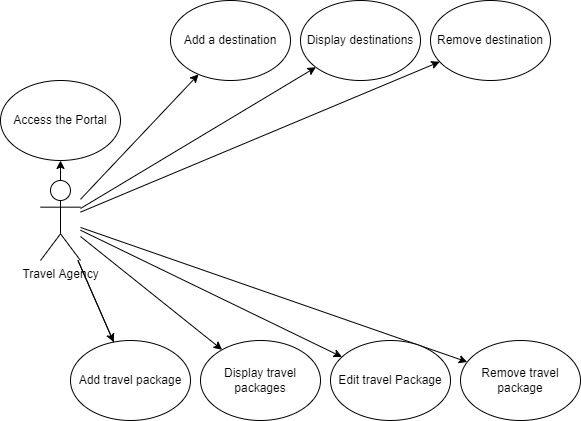

The diagram above was exported from draw.io. Its source (the exported page's mxGraphModel, read from the mxfile embedded in the PNG):
<mxGraphModel dx="2" dy="1" grid="1" gridSize="10" guides="1" tooltips="1" connect="1" arrows="1" fold="1" page="1" pageScale="1" pageWidth="827" pageHeight="1169" math="0" shadow="0">
  <root>
    <mxCell id="0" />
    <mxCell id="1" parent="0" />
    <mxCell id="HRPc3UZr4TcTrup8vjuW-3" style="rounded=0;orthogonalLoop=1;jettySize=auto;html=1;" edge="1" parent="1" source="HRPc3UZr4TcTrup8vjuW-1" target="HRPc3UZr4TcTrup8vjuW-2">
      <mxGeometry relative="1" as="geometry" />
    </mxCell>
    <mxCell id="HRPc3UZr4TcTrup8vjuW-11" value="" style="edgeStyle=none;rounded=0;orthogonalLoop=1;jettySize=auto;html=1;" edge="1" parent="1" source="HRPc3UZr4TcTrup8vjuW-1" target="HRPc3UZr4TcTrup8vjuW-14">
      <mxGeometry relative="1" as="geometry">
        <mxPoint x="542.3505845291462" y="318.9135739479127" as="targetPoint" />
      </mxGeometry>
    </mxCell>
    <mxCell id="HRPc3UZr4TcTrup8vjuW-17" style="edgeStyle=none;rounded=0;orthogonalLoop=1;jettySize=auto;html=1;" edge="1" parent="1" source="HRPc3UZr4TcTrup8vjuW-1" target="HRPc3UZr4TcTrup8vjuW-15">
      <mxGeometry relative="1" as="geometry" />
    </mxCell>
    <mxCell id="HRPc3UZr4TcTrup8vjuW-19" style="edgeStyle=none;rounded=0;orthogonalLoop=1;jettySize=auto;html=1;startArrow=none;" edge="1" parent="1" source="HRPc3UZr4TcTrup8vjuW-1" target="HRPc3UZr4TcTrup8vjuW-18">
      <mxGeometry relative="1" as="geometry" />
    </mxCell>
    <mxCell id="HRPc3UZr4TcTrup8vjuW-21" style="edgeStyle=none;rounded=0;orthogonalLoop=1;jettySize=auto;html=1;" edge="1" parent="1" source="HRPc3UZr4TcTrup8vjuW-1" target="HRPc3UZr4TcTrup8vjuW-20">
      <mxGeometry relative="1" as="geometry" />
    </mxCell>
    <mxCell id="HRPc3UZr4TcTrup8vjuW-23" style="edgeStyle=none;rounded=0;orthogonalLoop=1;jettySize=auto;html=1;" edge="1" parent="1" source="HRPc3UZr4TcTrup8vjuW-1" target="HRPc3UZr4TcTrup8vjuW-22">
      <mxGeometry relative="1" as="geometry" />
    </mxCell>
    <mxCell id="HRPc3UZr4TcTrup8vjuW-25" style="edgeStyle=none;rounded=0;orthogonalLoop=1;jettySize=auto;html=1;" edge="1" parent="1" source="HRPc3UZr4TcTrup8vjuW-1" target="HRPc3UZr4TcTrup8vjuW-24">
      <mxGeometry relative="1" as="geometry" />
    </mxCell>
    <mxCell id="HRPc3UZr4TcTrup8vjuW-1" value="Travel Agency" style="shape=umlActor;verticalLabelPosition=bottom;verticalAlign=top;html=1;outlineConnect=0;" vertex="1" parent="1">
      <mxGeometry x="80" y="360" width="40" height="80" as="geometry" />
    </mxCell>
    <mxCell id="HRPc3UZr4TcTrup8vjuW-2" value="Access the Portal" style="ellipse;whiteSpace=wrap;html=1;" vertex="1" parent="1">
      <mxGeometry x="40" y="260" width="120" height="80" as="geometry" />
    </mxCell>
    <mxCell id="HRPc3UZr4TcTrup8vjuW-5" style="edgeStyle=none;rounded=0;orthogonalLoop=1;jettySize=auto;html=1;" edge="1" parent="1" source="HRPc3UZr4TcTrup8vjuW-1" target="HRPc3UZr4TcTrup8vjuW-4">
      <mxGeometry relative="1" as="geometry" />
    </mxCell>
    <mxCell id="HRPc3UZr4TcTrup8vjuW-4" value="Add a destination" style="ellipse;whiteSpace=wrap;html=1;" vertex="1" parent="1">
      <mxGeometry x="210" y="180" width="120" height="80" as="geometry" />
    </mxCell>
    <mxCell id="HRPc3UZr4TcTrup8vjuW-14" value="Remove destination" style="ellipse;whiteSpace=wrap;html=1;" vertex="1" parent="1">
      <mxGeometry x="470" y="180" width="120" height="80" as="geometry" />
    </mxCell>
    <mxCell id="HRPc3UZr4TcTrup8vjuW-18" value="Remove travel package" style="ellipse;whiteSpace=wrap;html=1;" vertex="1" parent="1">
      <mxGeometry x="500" y="520" width="120" height="80" as="geometry" />
    </mxCell>
    <mxCell id="HRPc3UZr4TcTrup8vjuW-20" value="Display destinations" style="ellipse;whiteSpace=wrap;html=1;" vertex="1" parent="1">
      <mxGeometry x="340" y="180" width="120" height="80" as="geometry" />
    </mxCell>
    <mxCell id="HRPc3UZr4TcTrup8vjuW-22" value="Display travel packages" style="ellipse;whiteSpace=wrap;html=1;" vertex="1" parent="1">
      <mxGeometry x="240" y="520" width="120" height="80" as="geometry" />
    </mxCell>
    <mxCell id="HRPc3UZr4TcTrup8vjuW-24" value="Edit travel Package" style="ellipse;whiteSpace=wrap;html=1;" vertex="1" parent="1">
      <mxGeometry x="370" y="520" width="120" height="80" as="geometry" />
    </mxCell>
    <mxCell id="HRPc3UZr4TcTrup8vjuW-15" value="Add travel package" style="ellipse;whiteSpace=wrap;html=1;" vertex="1" parent="1">
      <mxGeometry x="110" y="520" width="120" height="80" as="geometry" />
    </mxCell>
    <mxCell id="HRPc3UZr4TcTrup8vjuW-26" value="" style="edgeStyle=none;rounded=0;orthogonalLoop=1;jettySize=auto;html=1;endArrow=none;" edge="1" parent="1" source="HRPc3UZr4TcTrup8vjuW-1" target="HRPc3UZr4TcTrup8vjuW-15">
      <mxGeometry relative="1" as="geometry">
        <mxPoint x="120" y="408.6666666666667" as="sourcePoint" />
        <mxPoint x="349.6933830219618" y="508.2004659761834" as="targetPoint" />
      </mxGeometry>
    </mxCell>
  </root>
</mxGraphModel>